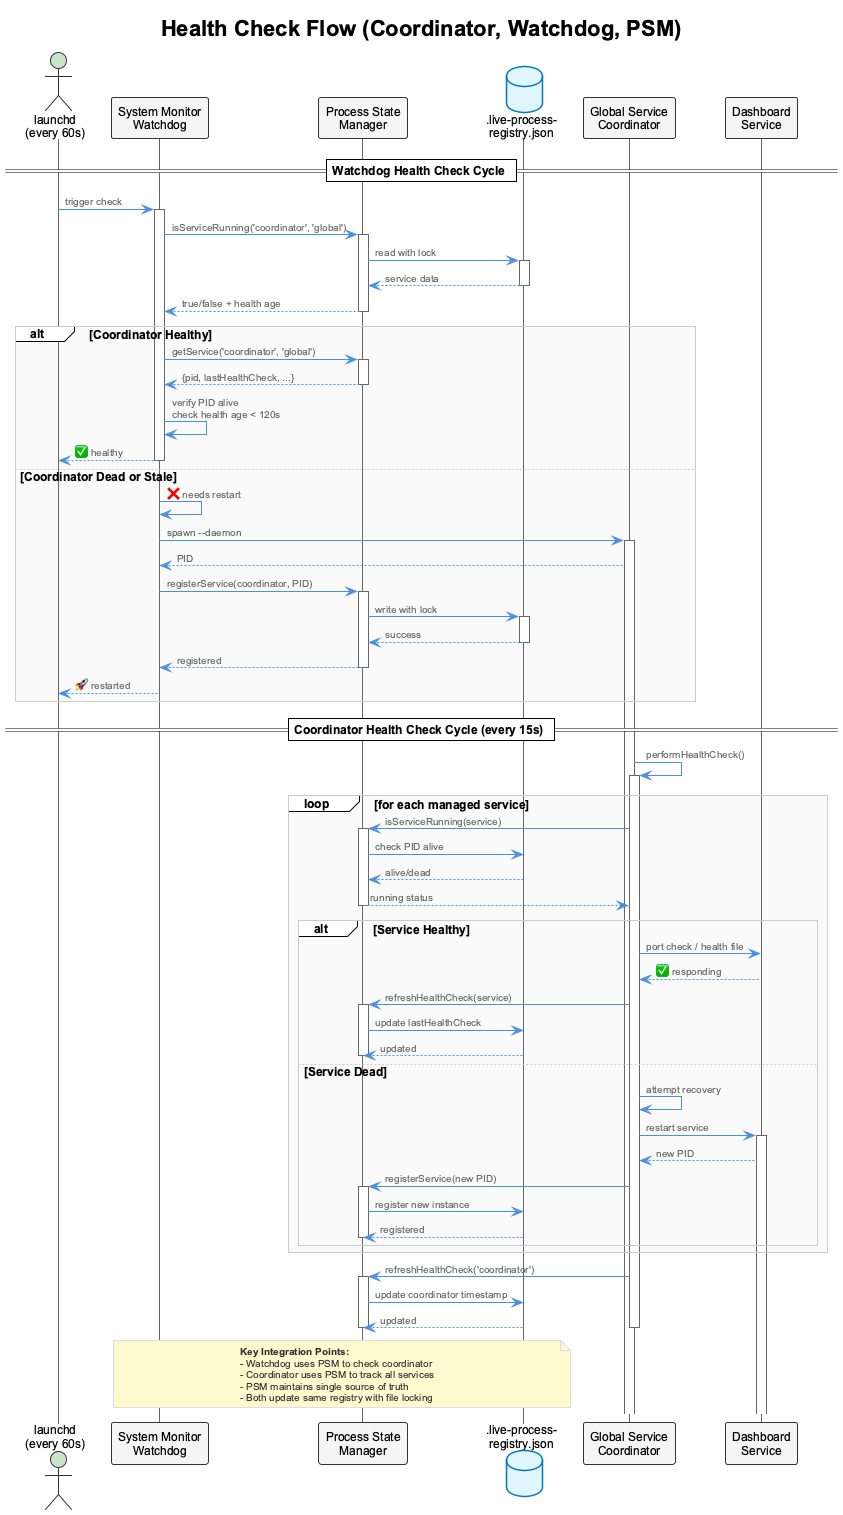

The diagram above was rendered by PlantUML. Its source (embedded in the PNG):
@startuml
!include _standard-style.puml

title Health Check Flow (Coordinator, Watchdog, PSM)

actor "launchd\n(every 60s)" as launchd
participant "System Monitor\nWatchdog" as Watchdog
participant "Process State\nManager" as PSM
database ".live-process-\nregistry.json" as Registry
participant "Global Service\nCoordinator" as Coordinator
participant "Dashboard\nService" as Dashboard

== Watchdog Health Check Cycle ==

launchd -> Watchdog : trigger check
activate Watchdog

Watchdog -> PSM : isServiceRunning('coordinator', 'global')
activate PSM
PSM -> Registry : read with lock
activate Registry
Registry --> PSM : service data
deactivate Registry
PSM --> Watchdog : true/false + health age
deactivate PSM

alt Coordinator Healthy
  Watchdog -> PSM : getService('coordinator', 'global')
  activate PSM
  PSM --> Watchdog : {pid, lastHealthCheck, ...}
  deactivate PSM

  Watchdog -> Watchdog : verify PID alive\ncheck health age < 120s

  Watchdog --> launchd : ✅ healthy
  deactivate Watchdog

else Coordinator Dead or Stale
  Watchdog -> Watchdog : ❌ needs restart

  Watchdog -> Coordinator : spawn --daemon
  activate Coordinator
  Coordinator --> Watchdog : PID

  Watchdog -> PSM : registerService(coordinator, PID)
  activate PSM
  PSM -> Registry : write with lock
  activate Registry
  Registry --> PSM : success
  deactivate Registry
  PSM --> Watchdog : registered
  deactivate PSM

  Watchdog --> launchd : 🚀 restarted
  deactivate Watchdog
end

== Coordinator Health Check Cycle (every 15s) ==

Coordinator -> Coordinator : performHealthCheck()
activate Coordinator

loop for each managed service
  Coordinator -> PSM : isServiceRunning(service)
  activate PSM
  PSM -> Registry : check PID alive
  Registry --> PSM : alive/dead
  PSM --> Coordinator : running status
  deactivate PSM

  alt Service Healthy
    Coordinator -> Dashboard : port check / health file
    Dashboard --> Coordinator : ✅ responding

    Coordinator -> PSM : refreshHealthCheck(service)
    activate PSM
    PSM -> Registry : update lastHealthCheck
    Registry --> PSM : updated
    deactivate PSM

  else Service Dead
    Coordinator -> Coordinator : attempt recovery
    Coordinator -> Dashboard : restart service
    activate Dashboard
    Dashboard --> Coordinator : new PID

    Coordinator -> PSM : registerService(new PID)
    activate PSM
    PSM -> Registry : register new instance
    Registry --> PSM : registered
    deactivate PSM
  end
end

Coordinator -> PSM : refreshHealthCheck('coordinator')
activate PSM
PSM -> Registry : update coordinator timestamp
Registry --> PSM : updated
deactivate PSM

deactivate Coordinator

note over Watchdog, Registry
  **Key Integration Points:**
  - Watchdog uses PSM to check coordinator
  - Coordinator uses PSM to track all services
  - PSM maintains single source of truth
  - Both update same registry with file locking
end note

@enduml